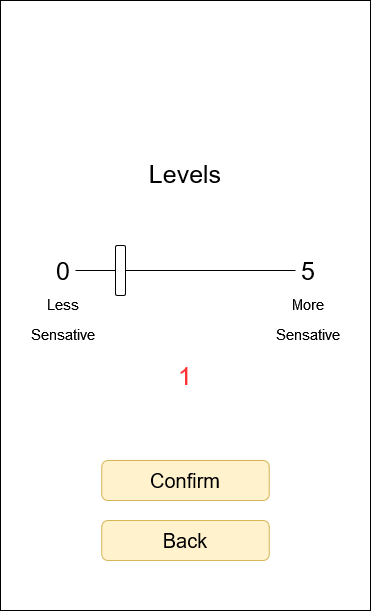

The diagram above was exported from draw.io. Its source (the exported page's mxGraphModel, read from the mxfile embedded in the PNG):
<mxGraphModel dx="948" dy="520" grid="1" gridSize="10" guides="1" tooltips="1" connect="1" arrows="1" fold="1" page="1" pageScale="1" pageWidth="850" pageHeight="1100" math="0" shadow="0">
  <root>
    <mxCell id="0" />
    <mxCell id="1" parent="0" />
    <mxCell id="gJhf5hIAgJwr5hqcKhzt-1" value="" style="rounded=0;whiteSpace=wrap;html=1;" vertex="1" parent="1">
      <mxGeometry x="230" y="60" width="370" height="610" as="geometry" />
    </mxCell>
    <mxCell id="gJhf5hIAgJwr5hqcKhzt-7" value="&lt;font style=&quot;font-size: 25px&quot;&gt;Levels&lt;/font&gt;" style="text;html=1;strokeColor=none;fillColor=none;align=center;verticalAlign=middle;whiteSpace=wrap;rounded=0;fontSize=50;" vertex="1" parent="1">
      <mxGeometry x="330" y="210" width="170" height="30" as="geometry" />
    </mxCell>
    <mxCell id="gJhf5hIAgJwr5hqcKhzt-9" value="Confirm" style="rounded=1;whiteSpace=wrap;html=1;fontSize=20;fillColor=#fff2cc;strokeColor=#d6b656;" vertex="1" parent="1">
      <mxGeometry x="331.25" y="520" width="167.5" height="40" as="geometry" />
    </mxCell>
    <mxCell id="gJhf5hIAgJwr5hqcKhzt-32" value="" style="endArrow=none;html=1;rounded=0;fontSize=25;edgeStyle=orthogonalEdgeStyle;" edge="1" parent="1">
      <mxGeometry width="50" height="50" relative="1" as="geometry">
        <mxPoint x="525" y="330" as="sourcePoint" />
        <mxPoint x="305" y="330" as="targetPoint" />
      </mxGeometry>
    </mxCell>
    <mxCell id="gJhf5hIAgJwr5hqcKhzt-33" value="" style="rounded=1;whiteSpace=wrap;html=1;fontSize=25;fillColor=#FFFFFF;rotation=90;" vertex="1" parent="1">
      <mxGeometry x="325" y="325" width="50" height="10" as="geometry" />
    </mxCell>
    <mxCell id="gJhf5hIAgJwr5hqcKhzt-36" value="&lt;div&gt;0&lt;/div&gt;" style="text;html=1;strokeColor=none;fillColor=none;align=center;verticalAlign=middle;whiteSpace=wrap;rounded=0;fontSize=25;" vertex="1" parent="1">
      <mxGeometry x="262.5" y="315" width="60" height="30" as="geometry" />
    </mxCell>
    <mxCell id="gJhf5hIAgJwr5hqcKhzt-37" value="&lt;div&gt;5&lt;/div&gt;" style="text;html=1;strokeColor=none;fillColor=none;align=center;verticalAlign=middle;whiteSpace=wrap;rounded=0;fontSize=25;" vertex="1" parent="1">
      <mxGeometry x="507.5" y="315" width="60" height="30" as="geometry" />
    </mxCell>
    <mxCell id="gJhf5hIAgJwr5hqcKhzt-38" value="&lt;font color=&quot;#FF3333&quot;&gt;1&lt;/font&gt;" style="text;html=1;strokeColor=none;fillColor=none;align=center;verticalAlign=middle;whiteSpace=wrap;rounded=0;fontSize=25;" vertex="1" parent="1">
      <mxGeometry x="385" y="420" width="60" height="30" as="geometry" />
    </mxCell>
    <mxCell id="gJhf5hIAgJwr5hqcKhzt-39" value="&lt;font style=&quot;font-size: 15px&quot; color=&quot;#030202&quot;&gt;Less Sensative&lt;/font&gt;" style="text;html=1;strokeColor=none;fillColor=none;align=center;verticalAlign=middle;whiteSpace=wrap;rounded=0;fontSize=25;fontColor=#FF3333;" vertex="1" parent="1">
      <mxGeometry x="262.5" y="360" width="60" height="30" as="geometry" />
    </mxCell>
    <mxCell id="gJhf5hIAgJwr5hqcKhzt-40" value="&lt;font style=&quot;font-size: 15px&quot; color=&quot;#030202&quot;&gt;More Sensative&lt;/font&gt;" style="text;html=1;strokeColor=none;fillColor=none;align=center;verticalAlign=middle;whiteSpace=wrap;rounded=0;fontSize=25;fontColor=#FF3333;" vertex="1" parent="1">
      <mxGeometry x="507.5" y="360" width="60" height="30" as="geometry" />
    </mxCell>
    <mxCell id="gJhf5hIAgJwr5hqcKhzt-41" value="Back" style="rounded=1;whiteSpace=wrap;html=1;fontSize=20;fillColor=#fff2cc;strokeColor=#d6b656;" vertex="1" parent="1">
      <mxGeometry x="331.25" y="580" width="167.5" height="40" as="geometry" />
    </mxCell>
  </root>
</mxGraphModel>